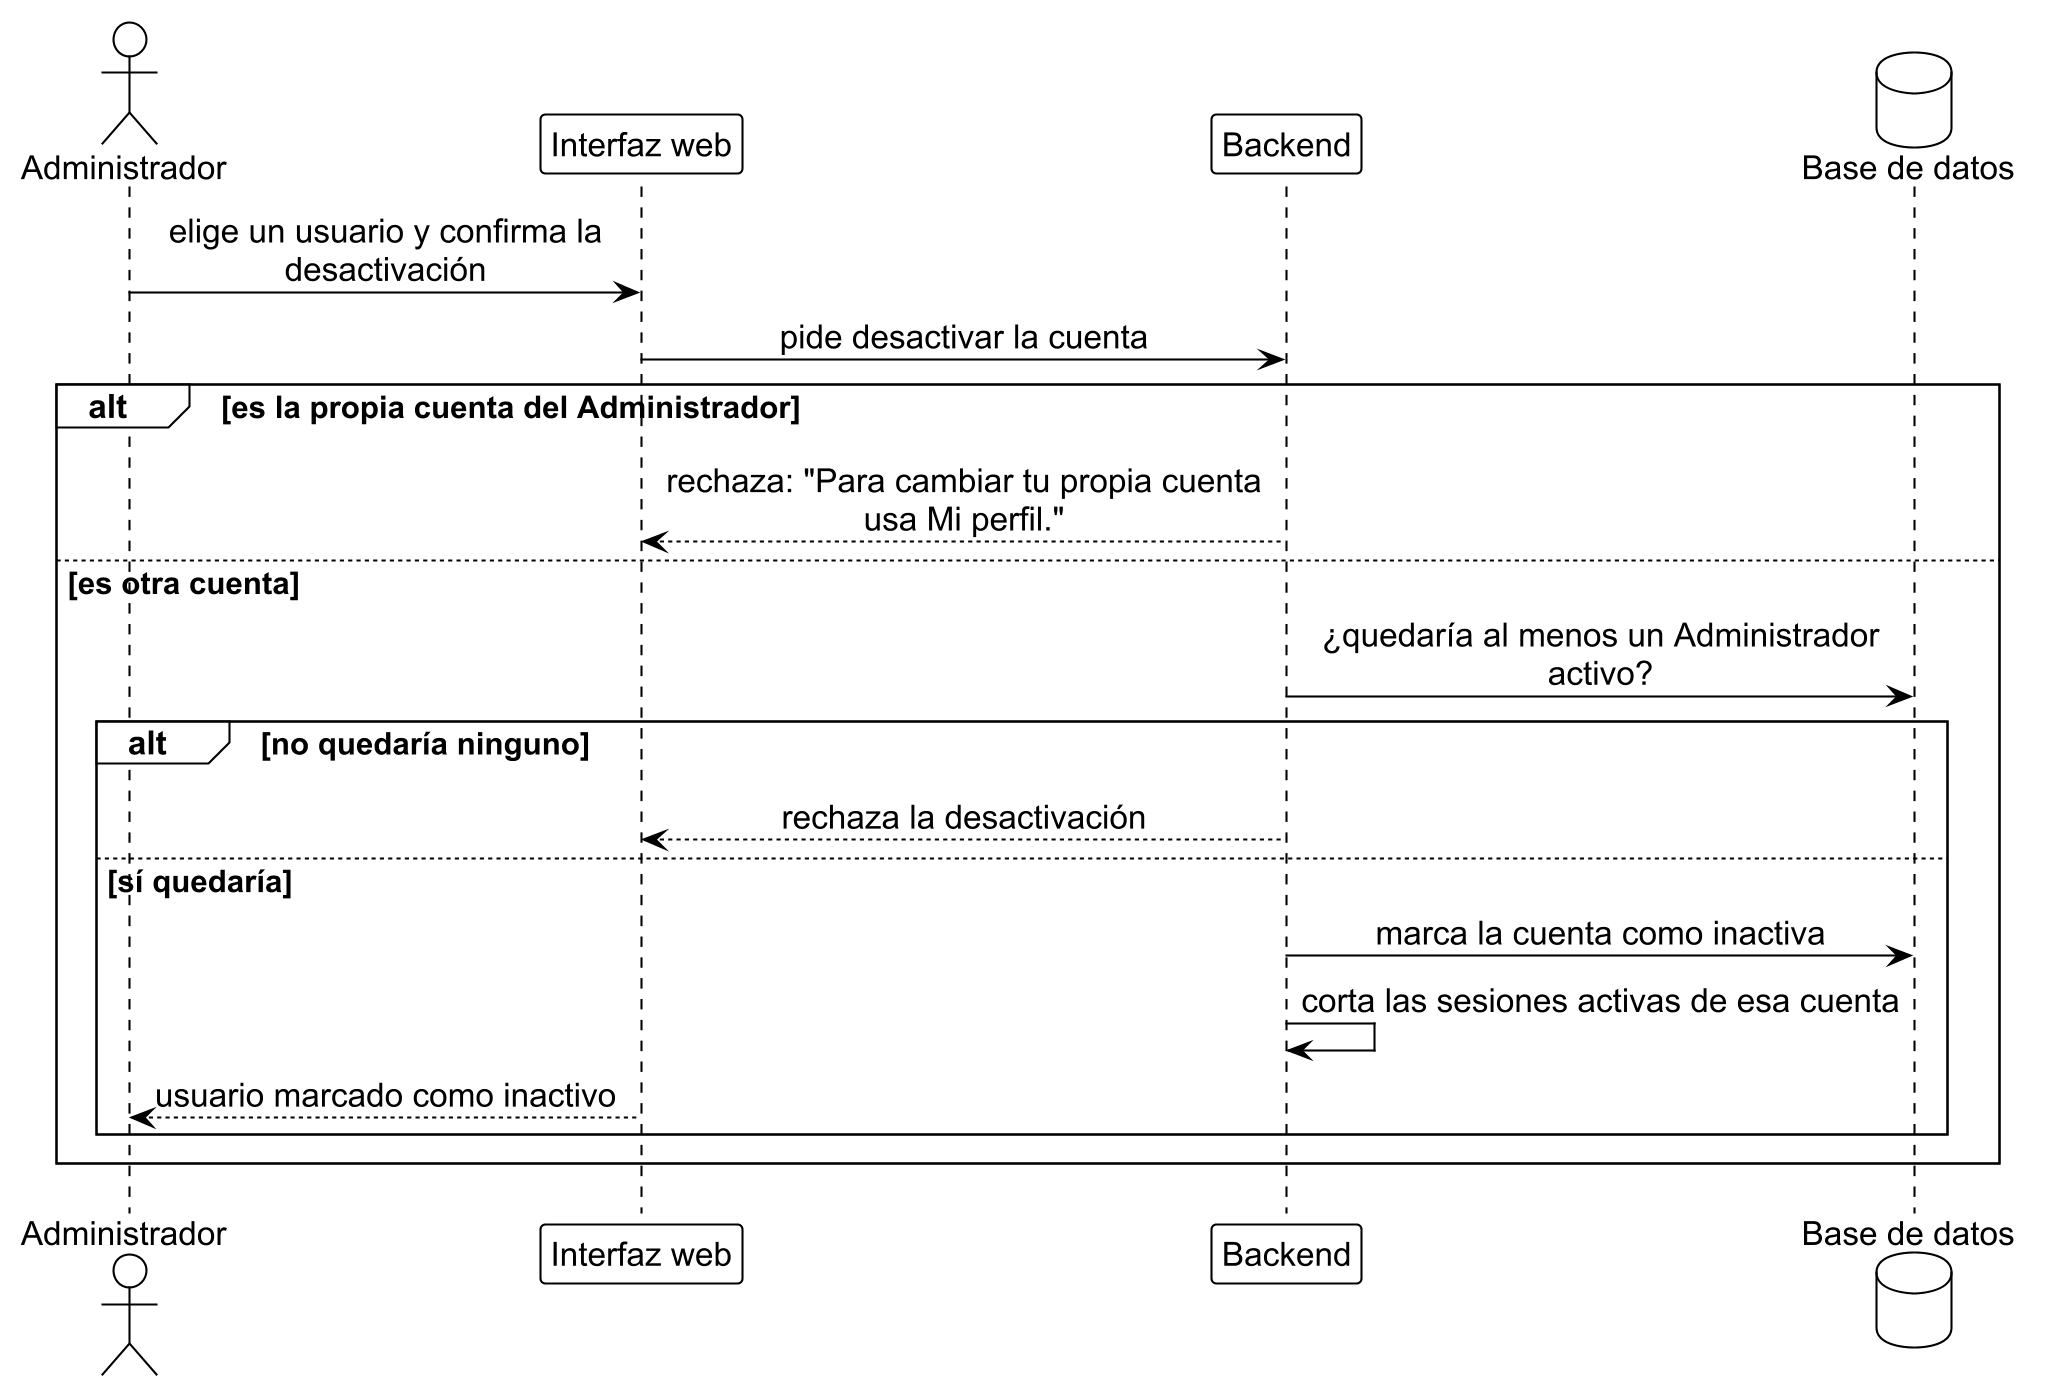

The diagram above was rendered by PlantUML. Its source (embedded in the PNG):
@startuml gest_3
!include ../estilo_doc.iuml
skinparam dpi 200
actor Administrador as admin
participant "Interfaz web" as ui
participant Backend as api
database "Base de datos" as db

admin -> ui: elige un usuario y confirma la\ndesactivación
ui -> api: pide desactivar la cuenta
alt es la propia cuenta del Administrador
  api --> ui: rechaza: "Para cambiar tu propia cuenta\nusa Mi perfil."
else es otra cuenta
  api -> db: ¿quedaría al menos un Administrador\nactivo?
  alt no quedaría ninguno
    api --> ui: rechaza la desactivación
  else sí quedaría
    api -> db: marca la cuenta como inactiva
    api -> api: corta las sesiones activas de esa cuenta
    ui --> admin: usuario marcado como inactivo
  end
end
@enduml